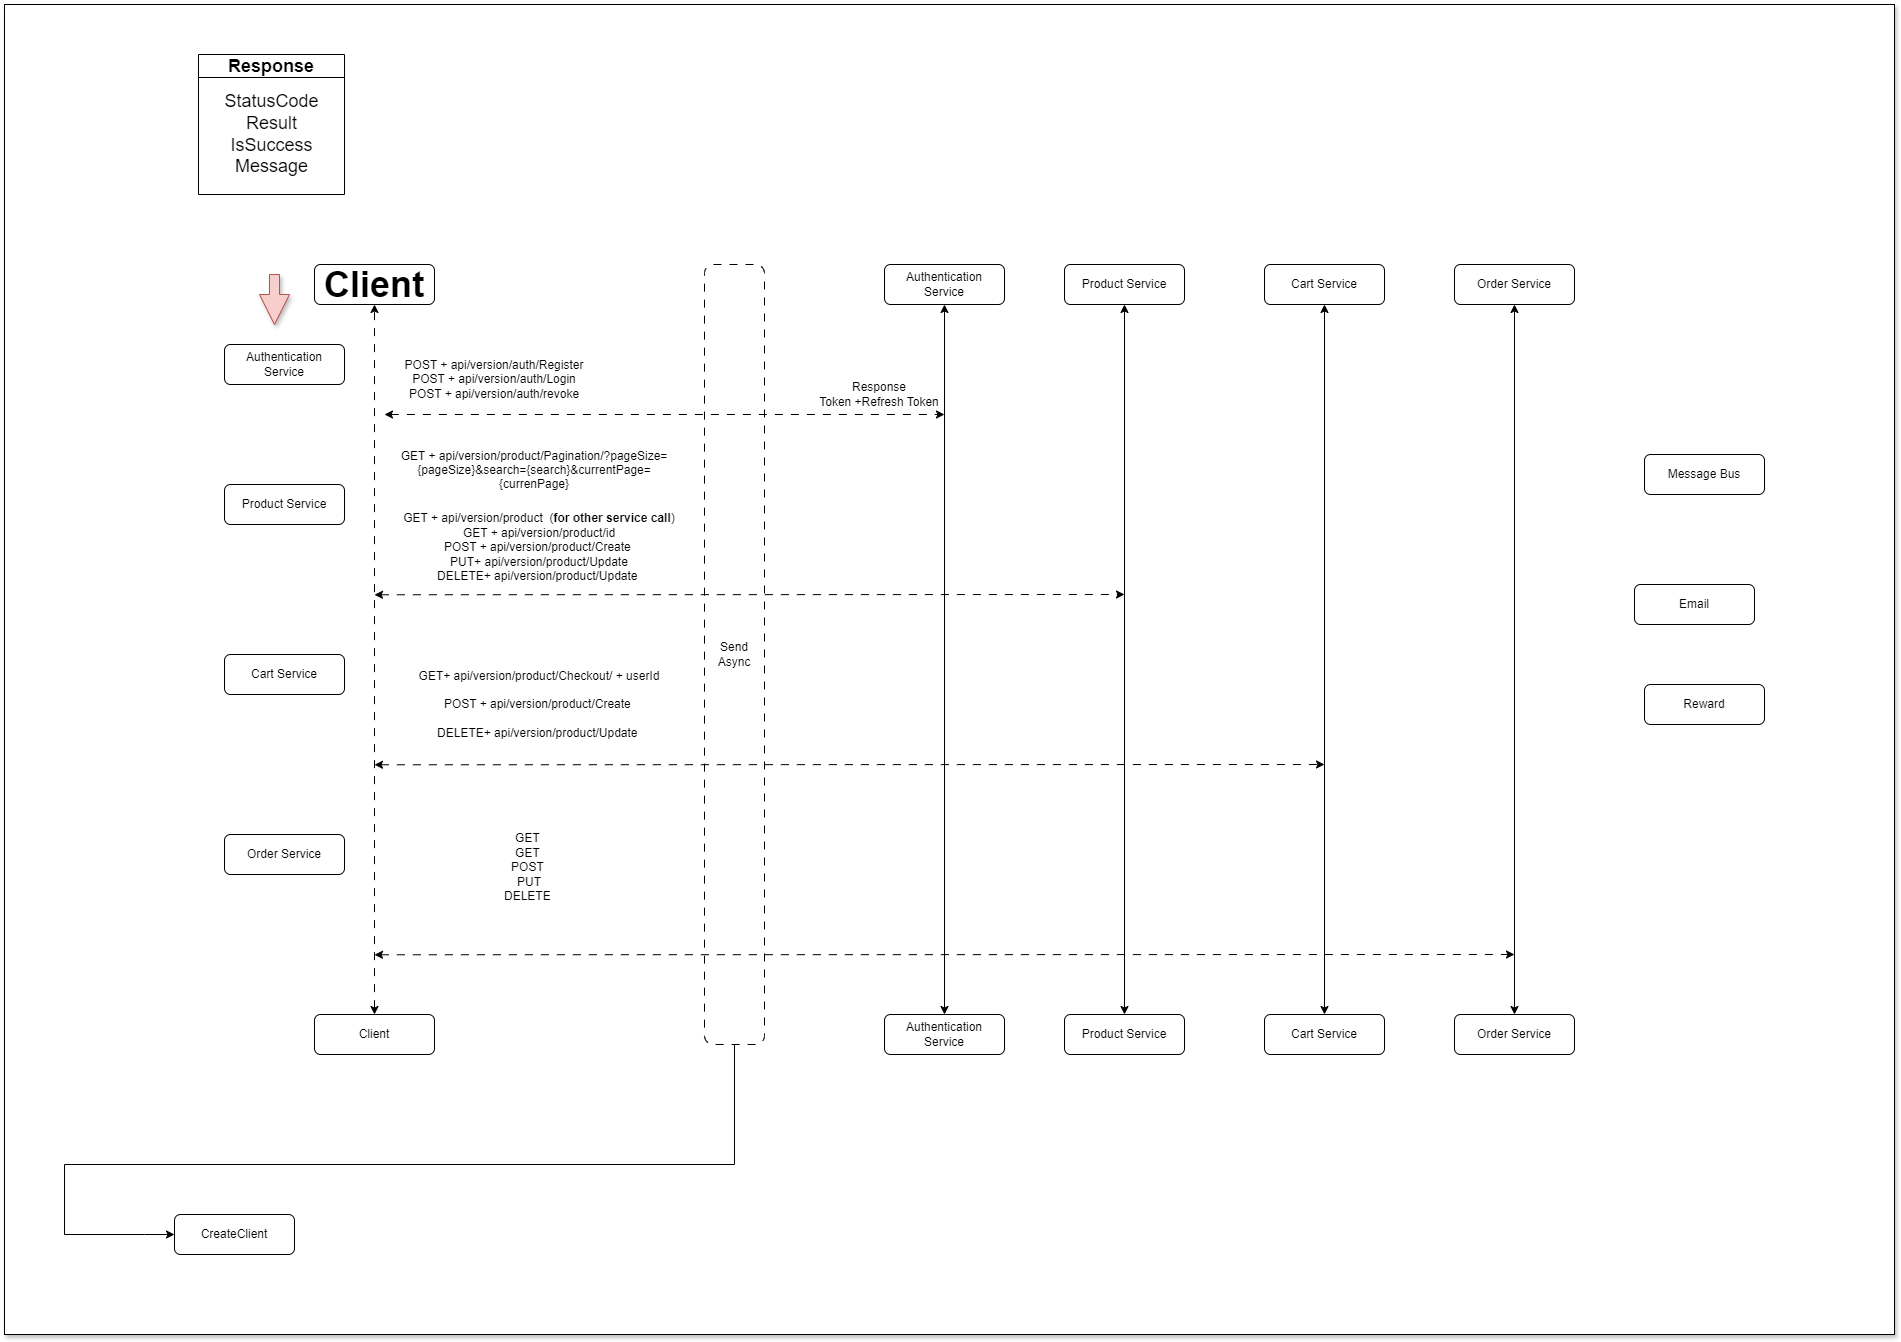

The diagram above was exported from draw.io. Its source (the exported page's mxGraphModel, read from the mxfile embedded in the PNG):
<mxGraphModel dx="3587" dy="2717" grid="1" gridSize="10" guides="1" tooltips="1" connect="1" arrows="1" fold="1" page="1" pageScale="1" pageWidth="827" pageHeight="1169" math="0" shadow="0">
  <root>
    <mxCell id="WIyWlLk6GJQsqaUBKTNV-0" />
    <mxCell id="WIyWlLk6GJQsqaUBKTNV-1" parent="WIyWlLk6GJQsqaUBKTNV-0" />
    <mxCell id="hf66PvjiDySPBDW6z6vp-16" value="" style="rounded=0;whiteSpace=wrap;html=1;strokeColor=default;align=center;verticalAlign=middle;fontFamily=Helvetica;fontSize=12;fontColor=default;fillColor=default;shadow=1;" vertex="1" parent="WIyWlLk6GJQsqaUBKTNV-1">
      <mxGeometry x="-660" y="-510" width="1890" height="1330" as="geometry" />
    </mxCell>
    <mxCell id="WIyWlLk6GJQsqaUBKTNV-3" value="&lt;font style=&quot;font-size: 36px;&quot;&gt;&lt;b&gt;Client&lt;/b&gt;&lt;/font&gt;" style="rounded=1;whiteSpace=wrap;html=1;fontSize=12;glass=0;strokeWidth=1;shadow=0;" parent="WIyWlLk6GJQsqaUBKTNV-1" vertex="1">
      <mxGeometry x="-350" y="-250" width="120" height="40" as="geometry" />
    </mxCell>
    <mxCell id="hf66PvjiDySPBDW6z6vp-4" style="edgeStyle=orthogonalEdgeStyle;rounded=0;orthogonalLoop=1;jettySize=auto;html=1;exitX=0.5;exitY=1;exitDx=0;exitDy=0;elbow=vertical;entryX=0;entryY=0.5;entryDx=0;entryDy=0;" edge="1" parent="WIyWlLk6GJQsqaUBKTNV-1" source="WIyWlLk6GJQsqaUBKTNV-7" target="hf66PvjiDySPBDW6z6vp-3">
      <mxGeometry relative="1" as="geometry">
        <mxPoint x="-300" y="540" as="targetPoint" />
        <Array as="points">
          <mxPoint x="70" y="650" />
          <mxPoint x="-600" y="650" />
          <mxPoint x="-600" y="720" />
          <mxPoint x="-520" y="720" />
        </Array>
      </mxGeometry>
    </mxCell>
    <mxCell id="WIyWlLk6GJQsqaUBKTNV-7" value="Send Async" style="rounded=1;whiteSpace=wrap;html=1;fontSize=12;glass=0;strokeWidth=1;shadow=0;dashed=1;dashPattern=8 8;" parent="WIyWlLk6GJQsqaUBKTNV-1" vertex="1">
      <mxGeometry x="40" y="-250" width="60" height="780" as="geometry" />
    </mxCell>
    <mxCell id="WIyWlLk6GJQsqaUBKTNV-11" value="Client" style="rounded=1;whiteSpace=wrap;html=1;fontSize=12;glass=0;strokeWidth=1;shadow=0;" parent="WIyWlLk6GJQsqaUBKTNV-1" vertex="1">
      <mxGeometry x="-350" y="500" width="120" height="40" as="geometry" />
    </mxCell>
    <mxCell id="WIyWlLk6GJQsqaUBKTNV-12" value="Message Bus" style="rounded=1;whiteSpace=wrap;html=1;fontSize=12;glass=0;strokeWidth=1;shadow=0;" parent="WIyWlLk6GJQsqaUBKTNV-1" vertex="1">
      <mxGeometry x="980" y="-60" width="120" height="40" as="geometry" />
    </mxCell>
    <mxCell id="hf66PvjiDySPBDW6z6vp-3" value="CreateClient" style="rounded=1;whiteSpace=wrap;html=1;fontSize=12;glass=0;strokeWidth=1;shadow=0;" vertex="1" parent="WIyWlLk6GJQsqaUBKTNV-1">
      <mxGeometry x="-490" y="700" width="120" height="40" as="geometry" />
    </mxCell>
    <mxCell id="hf66PvjiDySPBDW6z6vp-7" value="&lt;font style=&quot;font-size: 18px;&quot;&gt;Response&lt;/font&gt;" style="swimlane;whiteSpace=wrap;html=1;" vertex="1" parent="WIyWlLk6GJQsqaUBKTNV-1">
      <mxGeometry x="-466" y="-460" width="146" height="140" as="geometry" />
    </mxCell>
    <mxCell id="hf66PvjiDySPBDW6z6vp-17" value="&lt;font style=&quot;font-size: 18px;&quot;&gt;StatusCode&lt;/font&gt;&lt;div&gt;&lt;font style=&quot;font-size: 18px;&quot;&gt;Result&lt;/font&gt;&lt;/div&gt;&lt;div&gt;&lt;font style=&quot;font-size: 18px;&quot;&gt;IsSuccess&lt;/font&gt;&lt;/div&gt;&lt;div&gt;&lt;font style=&quot;font-size: 18px;&quot;&gt;Message&lt;/font&gt;&lt;/div&gt;" style="text;html=1;align=center;verticalAlign=middle;resizable=0;points=[];autosize=1;strokeColor=none;fillColor=none;" vertex="1" parent="hf66PvjiDySPBDW6z6vp-7">
      <mxGeometry x="13" y="30" width="120" height="100" as="geometry" />
    </mxCell>
    <mxCell id="hf66PvjiDySPBDW6z6vp-12" value="Authentication Service" style="rounded=1;whiteSpace=wrap;html=1;fontSize=12;glass=0;strokeWidth=1;shadow=0;" vertex="1" parent="WIyWlLk6GJQsqaUBKTNV-1">
      <mxGeometry x="220" y="-250" width="120" height="40" as="geometry" />
    </mxCell>
    <mxCell id="hf66PvjiDySPBDW6z6vp-13" value="Authentication Service" style="rounded=1;whiteSpace=wrap;html=1;fontSize=12;glass=0;strokeWidth=1;shadow=0;" vertex="1" parent="WIyWlLk6GJQsqaUBKTNV-1">
      <mxGeometry x="220" y="500" width="120" height="40" as="geometry" />
    </mxCell>
    <mxCell id="hf66PvjiDySPBDW6z6vp-15" value="" style="endArrow=classic;startArrow=classic;html=1;rounded=0;entryX=0.5;entryY=1;entryDx=0;entryDy=0;exitX=0.5;exitY=0;exitDx=0;exitDy=0;" edge="1" parent="WIyWlLk6GJQsqaUBKTNV-1" source="hf66PvjiDySPBDW6z6vp-13" target="hf66PvjiDySPBDW6z6vp-12">
      <mxGeometry width="50" height="50" relative="1" as="geometry">
        <mxPoint x="80" y="-10.830000000000013" as="sourcePoint" />
        <mxPoint x="420" y="-10.830000000000013" as="targetPoint" />
      </mxGeometry>
    </mxCell>
    <mxCell id="hf66PvjiDySPBDW6z6vp-18" value="" style="endArrow=classic;startArrow=classic;html=1;rounded=0;dashed=1;dashPattern=8 8;" edge="1" parent="WIyWlLk6GJQsqaUBKTNV-1">
      <mxGeometry width="50" height="50" relative="1" as="geometry">
        <mxPoint x="-280" y="-100" as="sourcePoint" />
        <mxPoint x="280" y="-100" as="targetPoint" />
      </mxGeometry>
    </mxCell>
    <mxCell id="hf66PvjiDySPBDW6z6vp-25" value="POST + api/version/auth/Register&lt;div&gt;POST + api/version/auth/Login&lt;br&gt;&lt;/div&gt;&lt;div&gt;POST + api/version/auth/revoke&lt;br&gt;&lt;/div&gt;" style="text;html=1;align=center;verticalAlign=middle;whiteSpace=wrap;rounded=0;" vertex="1" parent="WIyWlLk6GJQsqaUBKTNV-1">
      <mxGeometry x="-290" y="-170" width="240" height="70" as="geometry" />
    </mxCell>
    <mxCell id="hf66PvjiDySPBDW6z6vp-30" value="" style="endArrow=classic;startArrow=classic;html=1;rounded=0;dashed=1;dashPattern=8 8;" edge="1" parent="WIyWlLk6GJQsqaUBKTNV-1">
      <mxGeometry width="50" height="50" relative="1" as="geometry">
        <mxPoint x="-290" y="80.27" as="sourcePoint" />
        <mxPoint x="460" y="80" as="targetPoint" />
      </mxGeometry>
    </mxCell>
    <mxCell id="hf66PvjiDySPBDW6z6vp-33" value="" style="endArrow=classic;startArrow=classic;html=1;rounded=0;entryX=0.5;entryY=1;entryDx=0;entryDy=0;exitX=0.5;exitY=0;exitDx=0;exitDy=0;dashed=1;dashPattern=8 8;" edge="1" parent="WIyWlLk6GJQsqaUBKTNV-1" source="WIyWlLk6GJQsqaUBKTNV-11" target="WIyWlLk6GJQsqaUBKTNV-3">
      <mxGeometry width="50" height="50" relative="1" as="geometry">
        <mxPoint x="-290" y="-20" as="sourcePoint" />
        <mxPoint x="-310" y="-113" as="targetPoint" />
      </mxGeometry>
    </mxCell>
    <mxCell id="hf66PvjiDySPBDW6z6vp-35" value="Product Service" style="rounded=1;whiteSpace=wrap;html=1;fontSize=12;glass=0;strokeWidth=1;shadow=0;" vertex="1" parent="WIyWlLk6GJQsqaUBKTNV-1">
      <mxGeometry x="400" y="-250" width="120" height="40" as="geometry" />
    </mxCell>
    <mxCell id="hf66PvjiDySPBDW6z6vp-36" value="Product Service" style="rounded=1;whiteSpace=wrap;html=1;fontSize=12;glass=0;strokeWidth=1;shadow=0;" vertex="1" parent="WIyWlLk6GJQsqaUBKTNV-1">
      <mxGeometry x="400" y="500" width="120" height="40" as="geometry" />
    </mxCell>
    <mxCell id="hf66PvjiDySPBDW6z6vp-37" value="" style="endArrow=classic;startArrow=classic;html=1;rounded=0;entryX=0.5;entryY=1;entryDx=0;entryDy=0;exitX=0.5;exitY=0;exitDx=0;exitDy=0;" edge="1" parent="WIyWlLk6GJQsqaUBKTNV-1" source="hf66PvjiDySPBDW6z6vp-36" target="hf66PvjiDySPBDW6z6vp-35">
      <mxGeometry width="50" height="50" relative="1" as="geometry">
        <mxPoint x="270" y="-10.830000000000013" as="sourcePoint" />
        <mxPoint x="610" y="-10.830000000000013" as="targetPoint" />
      </mxGeometry>
    </mxCell>
    <mxCell id="hf66PvjiDySPBDW6z6vp-43" value="GET + api/version/product/Pagination/?pageSize={pageSize}&amp;amp;search={search}&amp;amp;currentPage={currenPage}&lt;div&gt;&lt;br&gt;&lt;/div&gt;&lt;div&gt;&lt;div&gt;&lt;div&gt;&lt;div&gt;&lt;br&gt;&lt;/div&gt;&lt;/div&gt;&lt;/div&gt;&lt;/div&gt;" style="text;html=1;align=center;verticalAlign=middle;whiteSpace=wrap;rounded=0;" vertex="1" parent="WIyWlLk6GJQsqaUBKTNV-1">
      <mxGeometry x="-280" y="-70" width="300" height="80" as="geometry" />
    </mxCell>
    <mxCell id="hf66PvjiDySPBDW6z6vp-44" value="Response&lt;div&gt;Token +&lt;span style=&quot;background-color: initial;&quot;&gt;Refresh Token&lt;/span&gt;&lt;/div&gt;" style="text;html=1;align=center;verticalAlign=middle;whiteSpace=wrap;rounded=0;" vertex="1" parent="WIyWlLk6GJQsqaUBKTNV-1">
      <mxGeometry x="110" y="-140" width="210" height="40" as="geometry" />
    </mxCell>
    <mxCell id="hf66PvjiDySPBDW6z6vp-46" value="" style="shape=arrow;endArrow=classic;html=1;rounded=0;fillColor=#f8cecc;strokeColor=#b85450;shadow=1;" edge="1" parent="WIyWlLk6GJQsqaUBKTNV-1">
      <mxGeometry width="50" height="50" relative="1" as="geometry">
        <mxPoint x="-390" y="-240" as="sourcePoint" />
        <mxPoint x="-390" y="-190" as="targetPoint" />
      </mxGeometry>
    </mxCell>
    <mxCell id="hf66PvjiDySPBDW6z6vp-48" value="" style="endArrow=classic;startArrow=classic;html=1;rounded=0;dashed=1;dashPattern=8 8;" edge="1" parent="WIyWlLk6GJQsqaUBKTNV-1">
      <mxGeometry width="50" height="50" relative="1" as="geometry">
        <mxPoint x="-290" y="250.26999999999998" as="sourcePoint" />
        <mxPoint x="660" y="250" as="targetPoint" />
      </mxGeometry>
    </mxCell>
    <mxCell id="hf66PvjiDySPBDW6z6vp-50" value="" style="endArrow=classic;startArrow=classic;html=1;rounded=0;dashed=1;dashPattern=8 8;" edge="1" parent="WIyWlLk6GJQsqaUBKTNV-1">
      <mxGeometry width="50" height="50" relative="1" as="geometry">
        <mxPoint x="-290" y="440.27" as="sourcePoint" />
        <mxPoint x="850" y="440" as="targetPoint" />
      </mxGeometry>
    </mxCell>
    <mxCell id="hf66PvjiDySPBDW6z6vp-56" value="&lt;div style=&quot;&quot;&gt;&lt;div style=&quot;&quot;&gt;&lt;font style=&quot;font-size: 12px;&quot;&gt;GET + api/version/product&amp;nbsp; (&lt;b style=&quot;&quot;&gt;for other service call&lt;/b&gt;)&lt;/font&gt;&lt;/div&gt;&lt;div style=&quot;&quot;&gt;&lt;/div&gt;&lt;/div&gt;&lt;div style=&quot;&quot;&gt;&lt;font style=&quot;font-size: 12px;&quot;&gt;GET + api/version/product/id&lt;/font&gt;&lt;/div&gt;&lt;div style=&quot;&quot;&gt;&lt;font style=&quot;font-size: 12px;&quot;&gt;&lt;span style=&quot;background-color: initial;&quot;&gt;POST + api/version/product/Create&amp;nbsp;&lt;/span&gt;&lt;br&gt;&lt;/font&gt;&lt;/div&gt;&lt;div style=&quot;&quot;&gt;&lt;div style=&quot;&quot;&gt;&lt;div style=&quot;&quot;&gt;&lt;font style=&quot;font-size: 12px;&quot;&gt;PUT+ api/version/product/Update&lt;/font&gt;&lt;/div&gt;&lt;div style=&quot;&quot;&gt;&lt;div style=&quot;&quot;&gt;&lt;font style=&quot;font-size: 12px;&quot;&gt;DELETE+ api/version/product/Update&amp;nbsp;&lt;/font&gt;&lt;/div&gt;&lt;div&gt;&lt;br&gt;&lt;/div&gt;&lt;/div&gt;&lt;/div&gt;&lt;/div&gt;" style="text;html=1;align=center;verticalAlign=middle;whiteSpace=wrap;rounded=0;" vertex="1" parent="WIyWlLk6GJQsqaUBKTNV-1">
      <mxGeometry x="-280" y="-20" width="310" height="120" as="geometry" />
    </mxCell>
    <mxCell id="hf66PvjiDySPBDW6z6vp-57" value="Product Service" style="rounded=1;whiteSpace=wrap;html=1;fontSize=12;glass=0;strokeWidth=1;shadow=0;" vertex="1" parent="WIyWlLk6GJQsqaUBKTNV-1">
      <mxGeometry x="-440" y="-30" width="120" height="40" as="geometry" />
    </mxCell>
    <mxCell id="hf66PvjiDySPBDW6z6vp-58" value="Authentication Service" style="rounded=1;whiteSpace=wrap;html=1;fontSize=12;glass=0;strokeWidth=1;shadow=0;" vertex="1" parent="WIyWlLk6GJQsqaUBKTNV-1">
      <mxGeometry x="-440" y="-170" width="120" height="40" as="geometry" />
    </mxCell>
    <mxCell id="hf66PvjiDySPBDW6z6vp-59" value="Cart Service" style="rounded=1;whiteSpace=wrap;html=1;fontSize=12;glass=0;strokeWidth=1;shadow=0;" vertex="1" parent="WIyWlLk6GJQsqaUBKTNV-1">
      <mxGeometry x="-440" y="140" width="120" height="40" as="geometry" />
    </mxCell>
    <mxCell id="hf66PvjiDySPBDW6z6vp-60" value="Order Service" style="rounded=1;whiteSpace=wrap;html=1;fontSize=12;glass=0;strokeWidth=1;shadow=0;" vertex="1" parent="WIyWlLk6GJQsqaUBKTNV-1">
      <mxGeometry x="-440" y="320" width="120" height="40" as="geometry" />
    </mxCell>
    <mxCell id="hf66PvjiDySPBDW6z6vp-61" value="Cart Service" style="rounded=1;whiteSpace=wrap;html=1;fontSize=12;glass=0;strokeWidth=1;shadow=0;" vertex="1" parent="WIyWlLk6GJQsqaUBKTNV-1">
      <mxGeometry x="600" y="-250" width="120" height="40" as="geometry" />
    </mxCell>
    <mxCell id="hf66PvjiDySPBDW6z6vp-62" value="Cart Service" style="rounded=1;whiteSpace=wrap;html=1;fontSize=12;glass=0;strokeWidth=1;shadow=0;" vertex="1" parent="WIyWlLk6GJQsqaUBKTNV-1">
      <mxGeometry x="600" y="500" width="120" height="40" as="geometry" />
    </mxCell>
    <mxCell id="hf66PvjiDySPBDW6z6vp-63" value="" style="endArrow=classic;startArrow=classic;html=1;rounded=0;entryX=0.5;entryY=1;entryDx=0;entryDy=0;exitX=0.5;exitY=0;exitDx=0;exitDy=0;" edge="1" parent="WIyWlLk6GJQsqaUBKTNV-1" source="hf66PvjiDySPBDW6z6vp-62" target="hf66PvjiDySPBDW6z6vp-61">
      <mxGeometry width="50" height="50" relative="1" as="geometry">
        <mxPoint x="470" y="-10.830000000000013" as="sourcePoint" />
        <mxPoint x="810" y="-10.830000000000013" as="targetPoint" />
      </mxGeometry>
    </mxCell>
    <mxCell id="hf66PvjiDySPBDW6z6vp-64" value="Order Service" style="rounded=1;whiteSpace=wrap;html=1;fontSize=12;glass=0;strokeWidth=1;shadow=0;" vertex="1" parent="WIyWlLk6GJQsqaUBKTNV-1">
      <mxGeometry x="790" y="-250" width="120" height="40" as="geometry" />
    </mxCell>
    <mxCell id="hf66PvjiDySPBDW6z6vp-65" value="Order Service" style="rounded=1;whiteSpace=wrap;html=1;fontSize=12;glass=0;strokeWidth=1;shadow=0;" vertex="1" parent="WIyWlLk6GJQsqaUBKTNV-1">
      <mxGeometry x="790" y="500" width="120" height="40" as="geometry" />
    </mxCell>
    <mxCell id="hf66PvjiDySPBDW6z6vp-66" value="" style="endArrow=classic;startArrow=classic;html=1;rounded=0;entryX=0.5;entryY=1;entryDx=0;entryDy=0;exitX=0.5;exitY=0;exitDx=0;exitDy=0;" edge="1" parent="WIyWlLk6GJQsqaUBKTNV-1" source="hf66PvjiDySPBDW6z6vp-65" target="hf66PvjiDySPBDW6z6vp-64">
      <mxGeometry width="50" height="50" relative="1" as="geometry">
        <mxPoint x="660" y="-10.830000000000013" as="sourcePoint" />
        <mxPoint x="1000" y="-10.830000000000013" as="targetPoint" />
      </mxGeometry>
    </mxCell>
    <mxCell id="hf66PvjiDySPBDW6z6vp-67" value="&lt;div&gt;&lt;br&gt;&lt;/div&gt;&lt;div&gt;GET+ api/version/product/Checkout/ + userId&lt;span style=&quot;background-color: initial;&quot;&gt;&lt;br&gt;&lt;/span&gt;&lt;/div&gt;&lt;div&gt;&lt;br&gt;&lt;/div&gt;&lt;div&gt;&lt;span style=&quot;background-color: initial;&quot;&gt;POST + api/version/product/Create&amp;nbsp;&lt;/span&gt;&lt;br&gt;&lt;/div&gt;&lt;div&gt;&lt;div&gt;&lt;br&gt;&lt;/div&gt;&lt;div&gt;&lt;div&gt;DELETE+ api/version/product/Update&amp;nbsp;&lt;/div&gt;&lt;div&gt;&lt;br&gt;&lt;/div&gt;&lt;/div&gt;&lt;/div&gt;" style="text;html=1;align=center;verticalAlign=middle;whiteSpace=wrap;rounded=0;" vertex="1" parent="WIyWlLk6GJQsqaUBKTNV-1">
      <mxGeometry x="-280" y="130" width="310" height="120" as="geometry" />
    </mxCell>
    <mxCell id="hf66PvjiDySPBDW6z6vp-68" value="&lt;div&gt;&lt;div&gt;GET&amp;nbsp;&lt;/div&gt;&lt;div&gt;&lt;/div&gt;&lt;/div&gt;&lt;div&gt;GET&amp;nbsp;&lt;/div&gt;&lt;div&gt;&lt;span style=&quot;background-color: initial;&quot;&gt;POST&amp;nbsp;&lt;/span&gt;&lt;br&gt;&lt;/div&gt;&lt;div&gt;&lt;div&gt;&lt;div&gt;PUT&lt;/div&gt;&lt;div&gt;&lt;div&gt;DELETE&amp;nbsp;&lt;/div&gt;&lt;div&gt;&lt;br&gt;&lt;/div&gt;&lt;/div&gt;&lt;/div&gt;&lt;/div&gt;" style="text;html=1;align=center;verticalAlign=middle;whiteSpace=wrap;rounded=0;" vertex="1" parent="WIyWlLk6GJQsqaUBKTNV-1">
      <mxGeometry x="-290" y="300" width="310" height="120" as="geometry" />
    </mxCell>
    <mxCell id="hf66PvjiDySPBDW6z6vp-69" value="Reward" style="rounded=1;whiteSpace=wrap;html=1;fontSize=12;glass=0;strokeWidth=1;shadow=0;" vertex="1" parent="WIyWlLk6GJQsqaUBKTNV-1">
      <mxGeometry x="980" y="170" width="120" height="40" as="geometry" />
    </mxCell>
    <mxCell id="hf66PvjiDySPBDW6z6vp-70" value="Email" style="rounded=1;whiteSpace=wrap;html=1;fontSize=12;glass=0;strokeWidth=1;shadow=0;" vertex="1" parent="WIyWlLk6GJQsqaUBKTNV-1">
      <mxGeometry x="970" y="70" width="120" height="40" as="geometry" />
    </mxCell>
  </root>
</mxGraphModel>